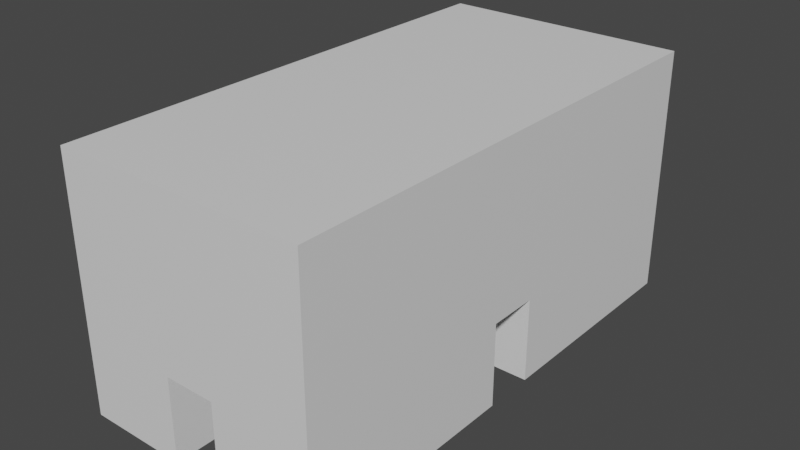 # Source: 2_track_ready.blend  (saved by Blender 5.0.119; exported with 4.5.12 LTS)
import bpy
from mathutils import Matrix  # noqa: F401  (used for matrix-valued properties, if any)

bpy.ops.wm.read_factory_settings(use_empty=True)
scene = bpy.context.scene
scene.name = 'Scene'

# ---- collections
col_collection = bpy.data.collections.new('Collection'); scene.collection.children.link(col_collection)

# ---- materials (node trees are filled in below, after node groups)
mat_material_003 = bpy.data.materials.new('Material.003')
mat_material_003.alpha_threshold = 0.0
mat_material_003.use_backface_culling_lightprobe_volume = False
mat_material_003.use_transparent_shadow = False
mat_material_003.roughness = 0.5
mat_material_003.line_color = (0.0, 0.0, 0.0, 1.0)

# ---- material node trees
mat_material_003.use_nodes = True; mat_material_003.node_tree.nodes.clear()
_N = mat_material_003.node_tree.nodes; _L = mat_material_003.node_tree.links
n0 = _N.new('ShaderNodeOutputMaterial'); n0.name = 'Material Output'; n0.location = (300, 300)
n1 = _N.new('ShaderNodeBsdfPrincipled'); n1.name = 'Principled BSDF'; n1.location = (10, 300)
n1.distribution = 'GGX'
n1.subsurface_method = 'RANDOM_WALK_SKIN'
n1.inputs[3].default_value = 1.45
n1.inputs[27].default_value = (0.0, 0.0, 0.0, 1.0)
n1.inputs[28].default_value = 1.0
_L.new(n1.outputs[0], n0.inputs[0])
n0.is_active_output = True

# ---- world
world_world = bpy.data.worlds.new('World'); scene.world = world_world
world_world.use_nodes = True; world_world.node_tree.nodes.clear()
_N = world_world.node_tree.nodes; _L = world_world.node_tree.links
n0 = _N.new('ShaderNodeOutputWorld'); n0.name = 'World Output'; n0.location = (300, 300)
n1 = _N.new('ShaderNodeBackground'); n1.name = 'Background'; n1.location = (10, 300)
n1.inputs[0].default_value = (0.05088, 0.05088, 0.05088, 1.0)
_L.new(n1.outputs[0], n0.inputs[0])
n0.is_active_output = True
world_world.color = (0.05088, 0.05088, 0.05088)
world_world.use_sun_shadow = False
world_world.sun_shadow_jitter_overblur = 0.0

# ---- meshes
me_cube_003 = bpy.data.meshes.new('Cube.003')
me_cube_003.from_pydata([(0.075, 0.15, 0.15), (0.075, 0.15, 0.0), (0.075, -0.15, 0.15), (0.075, -0.15, 0.0), (-0.075, 0.15, 0.0), (-0.075, -0.15, 0.15), (-0.075, -0.15, 0.0), (0.015, 0.15, 0.0), (-0.015, 0.15, 0.0), (-0.015, -0.15, 0.0), (0.015, -0.15, 0.0), (-0.045, 0.12, 7.451e-09), (-0.045, 0.09, 1.49e-08), (-0.045, -0.09, 1.49e-08), (-0.045, -0.12, 7.451e-09), (-0.015, 0.12, 7.451e-09), (-0.015, -0.12, 7.451e-09), (0.015, 0.12, 7.451e-09), (0.015, -0.12, 7.451e-09), (0.045, 0.12, 7.451e-09), (0.045, 0.09, 1.49e-08), (0.045, -0.09, 1.49e-08), (0.045, -0.12, 7.451e-09), (-0.075, 0.015, 1.49e-08), (-0.075, -0.015, 1.49e-08), (0.075, -0.015, 1.49e-08), (0.075, 0.015, 1.49e-08), (-0.045, 0.045, 1.49e-08), (-0.045, 0.015, 1.49e-08), (-0.045, -0.015, 1.49e-08), (-0.045, -0.045, 1.49e-08), (-0.015, 0.045, 1.49e-08), (-0.015, -0.045, 1.49e-08), (0.015, 0.045, 1.49e-08), (0.015, -0.045, 1.49e-08), (0.045, 0.045, 1.49e-08), (0.045, 0.015, 1.49e-08), (0.045, -0.015, 1.49e-08), (0.045, -0.045, 1.49e-08), (0.015, 0.15, 0.05), (-0.015, 0.15, 0.05), (-0.015, -0.15, 0.05), (0.015, -0.15, 0.05), (-0.015, -0.12, 0.05), (0.015, -0.12, 0.05), (-0.045, 0.12, 0.05), (-0.045, 0.09, 0.05), (-0.045, -0.09, 0.05), (-0.045, -0.12, 0.05), (-0.015, 0.12, 0.05), (0.015, 0.12, 0.05), (0.045, 0.12, 0.05), (0.045, 0.09, 0.05), (0.045, -0.09, 0.05), (0.045, -0.12, 0.05), (-0.075, 0.015, 0.05), (-0.075, -0.015, 0.05), (0.075, -0.015, 0.05), (0.075, 0.015, 0.05), (-0.045, 0.045, 0.05), (-0.045, 0.015, 0.05), (-0.045, -0.015, 0.05), (-0.045, -0.045, 0.05), (-0.015, 0.045, 0.05), (-0.015, -0.045, 0.05), (0.015, 0.045, 0.05), (0.015, -0.045, 0.05), (0.045, 0.045, 0.05), (0.045, 0.015, 0.05), (0.045, -0.015, 0.05), (0.045, -0.045, 0.05), (-0.075, 0.15, 0.15)], [], [(3, 10, 18, 22, 21, 13, 14, 16, 9, 6, 24, 29, 30, 32, 31, 27, 28, 23, 4, 8, 15, 11, 12, 20, 19, 17, 7, 1, 26, 36, 35, 33, 34, 38, 37, 25), (29, 24, 56, 61), (0, 2, 3, 25, 57, 58, 26, 1), (38, 34, 66, 70), (23, 28, 60, 55), (22, 18, 44, 54), (55, 60, 59, 63, 64, 62, 61, 56), (0, 1, 7, 39, 40, 8, 4, 71), (33, 35, 67, 65), (7, 17, 50, 39), (17, 19, 51, 50), (16, 14, 48, 43), (30, 29, 61, 62), (33, 65, 66, 34), (68, 58, 57, 69, 70, 66, 65, 67), (21, 53, 47, 13), (50, 51, 52, 46, 45, 49, 40, 39), (44, 42, 41, 43, 48, 47, 53, 54), (19, 20, 52, 51), (20, 12, 46, 52), (9, 16, 43, 41), (27, 31, 63, 59), (18, 10, 42, 44), (12, 11, 45, 46), (21, 22, 54, 53), (35, 36, 68, 67), (11, 15, 49, 45), (36, 26, 58, 68), (14, 13, 47, 48), (28, 27, 59, 60), (31, 32, 64, 63), (32, 30, 62, 64), (37, 38, 70, 69), (25, 37, 69, 57), (15, 8, 40, 49), (71, 4, 23, 55, 56, 24, 6, 5), (71, 5, 2, 0), (5, 6, 9, 41, 42, 10, 3, 2)])
_uv = me_cube_003.uv_layers.new(name='UVMap')
_uv.uv.foreach_set('vector', [0.375, 0.75, 0.275, 0.75, 0.275, 0.7, 0.325, 0.7, 0.325, 0.65, 0.175, 0.65, 0.175, 0.7, 0.225, 0.7, 0.225, 0.75, 0.125, 0.75, 0.125, 0.63, 0.175, 0.63, 0.175, 0.64, 0.225, 0.64, 0.225, 0.61, 0.175, 0.61, 0.175, 0.62, 0.125, 0.62, 0.125, 0.5, 0.225, 0.5, 0.225, 0.55, 0.175, 0.55, 0.175, 0.6, 0.325, 0.6, 0.325, 0.55, 0.275, 0.55, 0.275, 0.5, 0.375, 0.5, 0.375, 0.62, 0.325, 0.62, 0.325, 0.61, 0.275, 0.61, 0.275, 0.64, 0.325, 0.64, 0.325, 0.63, 0.375, 0.63, 0.175, 0.63, 0.125, 0.63, 0.125, 0.63, 0.175, 0.63, 0.625, 0.5, 0.625, 0.75, 0.375, 0.75, 0.375, 0.63, 0.375, 0.63, 0.4583, 0.62, 0.375, 0.62, 0.375, 0.5, 0.325, 0.64, 0.275, 0.64, 0.275, 0.64, 0.325, 0.64, 0.125, 0.62, 0.175, 0.62, 0.175, 0.62, 0.125, 0.62, 0.325, 0.7, 0.275, 0.7, 0.275, 0.7, 0.325, 0.7, 0.125, 0.62, 0.175, 0.62, 0.175, 0.61, 0.225, 0.61, 0.225, 0.64, 0.175, 0.64, 0.175, 0.63, 0.125, 0.63, 0.625, 0.5, 0.375, 0.5, 0.375, 0.4, 0.375, 0.4, 0.4583, 0.35, 0.375, 0.35, 0.375, 0.25, 0.625, 0.25, 0.275, 0.61, 0.325, 0.61, 0.325, 0.61, 0.275, 0.61, 0.275, 0.5, 0.275, 0.55, 0.275, 0.55, 0.275, 0.5, 0.275, 0.55, 0.325, 0.55, 0.325, 0.55, 0.275, 0.55, 0.225, 0.7, 0.175, 0.7, 0.175, 0.7, 0.225, 0.7, 0.175, 0.64, 0.175, 0.63, 0.175, 0.63, 0.175, 0.64, 0.275, 0.61, 0.275, 0.61, 0.275, 0.64, 0.275, 0.64, 0.325, 0.62, 0.375, 0.62, 0.375, 0.63, 0.325, 0.63, 0.325, 0.64, 0.275, 0.64, 0.275, 0.61, 0.325, 0.61, 0.325, 0.65, 0.325, 0.65, 0.175, 0.65, 0.175, 0.65, 0.275, 0.55, 0.325, 0.55, 0.325, 0.6, 0.175, 0.6, 0.175, 0.55, 0.225, 0.55, 0.225, 0.5, 0.275, 0.5, 0.275, 0.7, 0.275, 0.75, 0.225, 0.75, 0.225, 0.7, 0.175, 0.7, 0.175, 0.65, 0.325, 0.65, 0.325, 0.7, 0.325, 0.55, 0.325, 0.6, 0.325, 0.6, 0.325, 0.55, 0.325, 0.6, 0.175, 0.6, 0.175, 0.6, 0.325, 0.6, 0.225, 0.75, 0.225, 0.7, 0.225, 0.7, 0.225, 0.75, 0.175, 0.61, 0.225, 0.61, 0.225, 0.61, 0.175, 0.61, 0.275, 0.7, 0.275, 0.75, 0.275, 0.75, 0.275, 0.7, 0.175, 0.6, 0.175, 0.55, 0.175, 0.55, 0.175, 0.6, 0.325, 0.65, 0.325, 0.7, 0.325, 0.7, 0.325, 0.65, 0.325, 0.61, 0.325, 0.62, 0.325, 0.62, 0.325, 0.61, 0.175, 0.55, 0.225, 0.55, 0.225, 0.55, 0.175, 0.55, 0.325, 0.62, 0.375, 0.62, 0.375, 0.62, 0.325, 0.62, 0.175, 0.7, 0.175, 0.65, 0.175, 0.65, 0.175, 0.7, 0.175, 0.62, 0.175, 0.61, 0.175, 0.61, 0.175, 0.62, 0.225, 0.61, 0.225, 0.64, 0.225, 0.64, 0.225, 0.61, 0.225, 0.64, 0.175, 0.64, 0.175, 0.64, 0.225, 0.64, 0.325, 0.63, 0.325, 0.64, 0.325, 0.64, 0.325, 0.63, 0.375, 0.63, 0.325, 0.63, 0.325, 0.63, 0.375, 0.63, 0.225, 0.55, 0.225, 0.5, 0.225, 0.5, 0.225, 0.55, 0.625, 0.25, 0.375, 0.25, 0.375, 0.13, 0.375, 0.13, 0.4583, 0.12, 0.375, 0.12, 0.375, 0.0, 0.625, 0.0, 0.875, 0.7, 0.875, 0.75, 0.625, 0.75, 0.625, 0.5, 0.625, 1.0, 0.375, 1.0, 0.375, 0.9, 0.375, 0.9, 0.4583, 0.85, 0.375, 0.85, 0.375, 0.75, 0.625, 0.75])
me_cube_003.materials.append(mat_material_003)
me_cube_003.use_mirror_vertex_groups = False
me_cube_003.update()

# ---- objects
ob_low_cube = bpy.data.objects.new('Low cube', me_cube_003)

# ---- transforms, parenting, visibility, modifiers, constraints
ob_low_cube.location = (0.0, 0.0, 0.0)
ob_low_cube.lock_rotations_4d = False
ob_low_cube.empty_display_type = 'ARROWS'
ob_low_cube.lineart.crease_threshold = 0.0

# ---- collection membership
col_collection.objects.link(ob_low_cube)

# ---- scene / render settings (as saved in the file)
scene.frame_start = 1; scene.frame_end = 250; scene.frame_set(1)
scene.render.engine = 'BLENDER_EEVEE_NEXT'
scene.render.bake_bias = 0.0
scene.render.bake_samples = 0
scene.cycles.sampling_pattern = 'TABULATED_SOBOL'
scene.view_settings.view_transform = 'Filmic'
bpy.context.view_layer.update()

# ---- added for rendering (the .blend has no active camera and no usable light): camera, sun
cam_auto = bpy.data.cameras.new('AutoCamera')
cam_auto.lens = 50.0
cam_auto.sensor_width = 36.0
cam_auto.clip_end = 1000.0
ob_auto_camera = bpy.data.objects.new('AutoCamera', cam_auto)
scene.collection.objects.link(ob_auto_camera)
ob_auto_camera.location = (0.339949, -0.407939, 0.346959)
ob_auto_camera.rotation_euler = (1.09748, -7.21219e-08, 0.694738)
scene.camera = ob_auto_camera
light_auto_sun = bpy.data.lights.new('AutoSun', 'SUN')
light_auto_sun.energy = 3.0
light_auto_sun.angle = 0.0523599
ob_auto_sun = bpy.data.objects.new('AutoSun', light_auto_sun)
scene.collection.objects.link(ob_auto_sun)
ob_auto_sun.rotation_euler = (0.872665, 0.174533, 0.523599)
bpy.context.view_layer.update()
